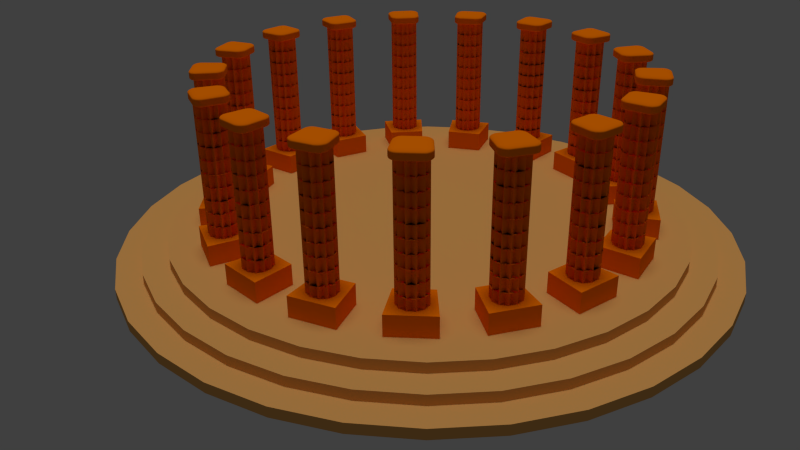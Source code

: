 # Source: RoundColumn.blend  (saved by Blender 2.76.0; exported with 4.5.12 LTS)
import bpy
from mathutils import Matrix  # noqa: F401  (used for matrix-valued properties, if any)

bpy.ops.wm.read_factory_settings(use_empty=True)
scene = bpy.context.scene
scene.name = 'Scene'

# ---- collections
col_collection_1 = bpy.data.collections.new('Collection 1'); scene.collection.children.link(col_collection_1)

# ---- materials (node trees are filled in below, after node groups)
mat_brown = bpy.data.materials.new('Brown')
mat_brown.alpha_threshold = 0.0
mat_brown.use_transparent_shadow = False
mat_brown.diffuse_color = (1.0, 0.2, 0.0, 1.0)
mat_brown.roughness = 0.5
mat_brown.line_color = (0.0, 0.0, 0.0, 1.0)
mat_light_brown = bpy.data.materials.new('Light brown')
mat_light_brown.alpha_threshold = 0.0
mat_light_brown.use_transparent_shadow = False
mat_light_brown.diffuse_color = (0.8, 0.4014, 0.115, 1.0)
mat_light_brown.roughness = 0.5

# ---- material node trees

# ---- world
world_world = bpy.data.worlds.new('World'); scene.world = world_world
world_world.color = (0.05088, 0.05088, 0.05088)
world_world.use_sun_shadow = False
world_world.sun_shadow_jitter_overblur = 0.0
world_world.cycles.sampling_method = 'MANUAL'
world_world.cycles.sample_map_resolution = 256

# ---- cameras
cam_camera = bpy.data.cameras.new('Camera')
cam_camera.clip_end = 100.0
cam_camera.lens = 35.0
cam_camera.sensor_width = 32.0
cam_camera.sensor_height = 18.0
cam_camera.ortho_scale = 7.314
cam_camera.dof.focus_distance = 0.0
cam_camera.dof.aperture_fstop = 128.0

# ---- lights
light_hemi = bpy.data.lights.new('Hemi', 'SUN')
light_hemi.transmission_factor = 0.0
light_hemi.angle = 0.1993
light_hemi.energy = 1.0
light_hemi.shadow_buffer_clip_start = 0.5
light_hemi.shadow_soft_size = 0.1
light_hemi.shadow_cascade_max_distance = 1000.0
light_hemi.cycles.use_multiple_importance_sampling = False

# ---- meshes
me_cube = bpy.data.meshes.new('Cube')
me_cube.from_pydata([(-0.8, -1.6, 19.2), (-1.6, -0.8, 19.2), (-0.8, -0.8, 18.8), (-0.9561, -1.585, 19.2), (-1.106, -1.539, 19.2), (-1.244, -1.465, 19.2), (-1.366, -1.366, 19.2), (-0.8, -1.585, 19.12), (-0.9629, -1.567, 19.12), (-1.114, -1.518, 19.12), (-1.245, -1.445, 19.12), (-1.354, -1.355, 19.12), (-0.8, -1.539, 19.05), (-0.9629, -1.518, 19.04), (-1.11, -1.469, 19.05), (-1.23, -1.404, 19.05), (-1.326, -1.326, 19.05), (-0.8, -1.465, 18.98), (-0.9607, -1.445, 18.98), (-1.101, -1.403, 18.98), (-1.209, -1.353, 19.0), (-1.291, -1.291, 19.0), (-1.262, -1.262, 18.97), (-1.585, -0.8, 19.12), (-1.539, -0.8, 19.05), (-1.465, -0.8, 18.98), (-1.366, -0.8, 18.92), (-1.585, -0.9561, 19.2), (-1.567, -0.9609, 19.12), (-1.518, -0.9611, 19.04), (-1.445, -0.9597, 18.98), (-1.355, -0.9589, 18.92), (-1.539, -1.106, 19.2), (-1.518, -1.114, 19.12), (-1.469, -1.11, 19.04), (-1.404, -1.1, 18.98), (-1.326, -1.095, 18.94), (-1.465, -1.244, 19.2), (-1.445, -1.246, 19.12), (-1.403, -1.231, 19.05), (-1.353, -1.209, 19.0), (-1.291, -1.197, 18.95), (-0.8, -0.9561, 18.81), (-0.8, -1.106, 18.83), (-0.8, -1.244, 18.87), (-0.8, -1.366, 18.92), (-0.9561, -0.8, 18.81), (-0.9609, -0.9629, 18.82), (-0.9611, -1.114, 18.84), (-0.9597, -1.245, 18.88), (-0.9589, -1.354, 18.92), (-1.106, -0.8, 18.83), (-1.114, -0.9629, 18.84), (-1.11, -1.11, 18.87), (-1.1, -1.23, 18.9), (-1.095, -1.326, 18.94), (-1.244, -0.8, 18.87), (-1.246, -0.9607, 18.88), (-1.231, -1.101, 18.9), (-1.209, -1.209, 18.92), (-1.197, -1.291, 18.95), (-0.8, -1.6, 20.0), (-0.8, -0.8, 20.4), (-1.6, -0.8, 20.0), (-0.8, -1.585, 20.08), (-0.8, -1.539, 20.15), (-0.8, -1.465, 20.22), (-0.8, -1.366, 20.28), (-0.9561, -1.585, 20.0), (-0.9609, -1.567, 20.08), (-0.9611, -1.518, 20.16), (-0.9597, -1.445, 20.22), (-0.9589, -1.355, 20.28), (-1.106, -1.539, 20.0), (-1.114, -1.518, 20.08), (-1.11, -1.469, 20.16), (-1.1, -1.404, 20.22), (-1.095, -1.326, 20.26), (-1.244, -1.465, 20.0), (-1.246, -1.445, 20.08), (-1.231, -1.403, 20.15), (-1.209, -1.353, 20.2), (-1.197, -1.291, 20.25), (-1.262, -1.262, 20.23), (-0.9561, -0.8, 20.39), (-1.106, -0.8, 20.37), (-1.244, -0.8, 20.33), (-1.366, -0.8, 20.28), (-0.8, -0.9561, 20.39), (-0.9629, -0.9609, 20.38), (-1.114, -0.9611, 20.36), (-1.245, -0.9597, 20.32), (-1.354, -0.9589, 20.28), (-0.8, -1.106, 20.37), (-0.9629, -1.114, 20.36), (-1.11, -1.11, 20.33), (-1.23, -1.1, 20.3), (-1.326, -1.095, 20.26), (-0.8, -1.244, 20.33), (-0.9607, -1.246, 20.32), (-1.101, -1.231, 20.3), (-1.209, -1.209, 20.28), (-1.291, -1.197, 20.25), (-1.585, -0.9561, 20.0), (-1.539, -1.106, 20.0), (-1.465, -1.244, 20.0), (-1.366, -1.366, 20.0), (-1.585, -0.8, 20.08), (-1.567, -0.9629, 20.08), (-1.518, -1.114, 20.08), (-1.445, -1.245, 20.08), (-1.355, -1.354, 20.08), (-1.539, -0.8, 20.15), (-1.518, -0.9629, 20.16), (-1.469, -1.11, 20.15), (-1.404, -1.23, 20.15), (-1.326, -1.326, 20.15), (-1.465, -0.8, 20.22), (-1.445, -0.9607, 20.22), (-1.403, -1.101, 20.22), (-1.353, -1.209, 20.2), (-1.291, -1.291, 20.2), (-0.8, 1.6, 19.2), (-0.8, 0.8, 18.8), (-1.6, 0.8, 19.2), (-0.8, 1.585, 19.12), (-0.8, 1.539, 19.05), (-0.8, 1.465, 18.98), (-0.8, 1.366, 18.92), (-0.9561, 1.585, 19.2), (-0.9609, 1.567, 19.12), (-0.9611, 1.518, 19.04), (-0.9597, 1.445, 18.98), (-0.9589, 1.355, 18.92), (-1.106, 1.539, 19.2), (-1.114, 1.518, 19.12), (-1.11, 1.469, 19.04), (-1.1, 1.404, 18.98), (-1.095, 1.326, 18.94), (-1.244, 1.465, 19.2), (-1.246, 1.445, 19.12), (-1.231, 1.403, 19.05), (-1.209, 1.353, 19.0), (-1.197, 1.291, 18.95), (-1.262, 1.262, 18.97), (-0.9561, 0.8, 18.81), (-1.106, 0.8, 18.83), (-1.244, 0.8, 18.87), (-1.366, 0.8, 18.92), (-0.8, 0.9561, 18.81), (-0.9629, 0.9609, 18.82), (-1.114, 0.9611, 18.84), (-1.245, 0.9597, 18.88), (-1.354, 0.9589, 18.92), (-0.8, 1.106, 18.83), (-0.9629, 1.114, 18.84), (-1.11, 1.11, 18.87), (-1.23, 1.1, 18.9), (-1.326, 1.095, 18.94), (-0.8, 1.244, 18.87), (-0.9607, 1.246, 18.88), (-1.101, 1.231, 18.9), (-1.209, 1.209, 18.92), (-1.291, 1.197, 18.95), (-1.585, 0.9561, 19.2), (-1.539, 1.106, 19.2), (-1.465, 1.244, 19.2), (-1.366, 1.366, 19.2), (-1.585, 0.8, 19.12), (-1.567, 0.9629, 19.12), (-1.518, 1.114, 19.12), (-1.445, 1.245, 19.12), (-1.355, 1.354, 19.12), (-1.539, 0.8, 19.05), (-1.518, 0.9629, 19.04), (-1.469, 1.11, 19.05), (-1.404, 1.23, 19.05), (-1.326, 1.326, 19.05), (-1.465, 0.8, 18.98), (-1.445, 0.9607, 18.98), (-1.403, 1.101, 18.98), (-1.353, 1.209, 19.0), (-1.291, 1.291, 19.0), (-0.8, 0.8, 20.4), (-0.8, 1.6, 20.0), (-1.6, 0.8, 20.0), (-0.8, 0.9561, 20.39), (-0.8, 1.106, 20.37), (-0.8, 1.244, 20.33), (-0.8, 1.366, 20.28), (-0.9561, 0.8, 20.39), (-0.9609, 0.9629, 20.38), (-0.9611, 1.114, 20.36), (-0.9597, 1.245, 20.32), (-0.9589, 1.354, 20.28), (-1.106, 0.8, 20.37), (-1.114, 0.9629, 20.36), (-1.11, 1.11, 20.33), (-1.1, 1.23, 20.3), (-1.095, 1.326, 20.26), (-1.244, 0.8, 20.33), (-1.246, 0.9607, 20.32), (-1.231, 1.101, 20.3), (-1.209, 1.209, 20.28), (-1.197, 1.291, 20.25), (-1.262, 1.262, 20.23), (-0.9561, 1.585, 20.0), (-1.106, 1.539, 20.0), (-1.244, 1.465, 20.0), (-1.366, 1.366, 20.0), (-0.8, 1.585, 20.08), (-0.9629, 1.567, 20.08), (-1.114, 1.518, 20.08), (-1.245, 1.445, 20.08), (-1.354, 1.355, 20.08), (-0.8, 1.539, 20.15), (-0.9629, 1.518, 20.16), (-1.11, 1.469, 20.15), (-1.23, 1.404, 20.15), (-1.326, 1.326, 20.15), (-0.8, 1.465, 20.22), (-0.9607, 1.445, 20.22), (-1.101, 1.403, 20.22), (-1.209, 1.353, 20.2), (-1.291, 1.291, 20.2), (-1.585, 0.8, 20.08), (-1.539, 0.8, 20.15), (-1.465, 0.8, 20.22), (-1.366, 0.8, 20.28), (-1.585, 0.9561, 20.0), (-1.567, 0.9609, 20.08), (-1.518, 0.9611, 20.16), (-1.445, 0.9597, 20.22), (-1.355, 0.9589, 20.28), (-1.539, 1.106, 20.0), (-1.518, 1.114, 20.08), (-1.469, 1.11, 20.16), (-1.404, 1.1, 20.22), (-1.326, 1.095, 20.26), (-1.465, 1.244, 20.0), (-1.445, 1.246, 20.08), (-1.403, 1.231, 20.15), (-1.353, 1.209, 20.2), (-1.291, 1.197, 20.25), (0.8, -1.6, 19.2), (0.8, -0.8, 18.8), (1.6, -0.8, 19.2), (0.8, -1.585, 19.12), (0.8, -1.539, 19.05), (0.8, -1.465, 18.98), (0.8, -1.366, 18.92), (0.9561, -1.585, 19.2), (0.9609, -1.567, 19.12), (0.9611, -1.518, 19.04), (0.9597, -1.445, 18.98), (0.9589, -1.355, 18.92), (1.106, -1.539, 19.2), (1.114, -1.518, 19.12), (1.11, -1.469, 19.04), (1.1, -1.404, 18.98), (1.095, -1.326, 18.94), (1.244, -1.465, 19.2), (1.246, -1.445, 19.12), (1.231, -1.403, 19.05), (1.209, -1.353, 19.0), (1.197, -1.291, 18.95), (1.262, -1.262, 18.97), (0.9561, -0.8, 18.81), (1.106, -0.8, 18.83), (1.244, -0.8, 18.87), (1.366, -0.8, 18.92), (0.8, -0.9561, 18.81), (0.9629, -0.9609, 18.82), (1.114, -0.9611, 18.84), (1.245, -0.9597, 18.88), (1.354, -0.9589, 18.92), (0.8, -1.106, 18.83), (0.9629, -1.114, 18.84), (1.11, -1.11, 18.87), (1.23, -1.1, 18.9), (1.326, -1.095, 18.94), (0.8, -1.244, 18.87), (0.9607, -1.246, 18.88), (1.101, -1.231, 18.9), (1.209, -1.209, 18.92), (1.291, -1.197, 18.95), (1.585, -0.9561, 19.2), (1.539, -1.106, 19.2), (1.465, -1.244, 19.2), (1.366, -1.366, 19.2), (1.585, -0.8, 19.12), (1.567, -0.9629, 19.12), (1.518, -1.114, 19.12), (1.445, -1.245, 19.12), (1.355, -1.354, 19.12), (1.539, -0.8, 19.05), (1.518, -0.9629, 19.04), (1.469, -1.11, 19.05), (1.404, -1.23, 19.05), (1.326, -1.326, 19.05), (1.465, -0.8, 18.98), (1.445, -0.9607, 18.98), (1.403, -1.101, 18.98), (1.353, -1.209, 19.0), (1.291, -1.291, 19.0), (0.8, -0.8, 20.4), (0.8, -1.6, 20.0), (1.6, -0.8, 20.0), (0.8, -0.9561, 20.39), (0.8, -1.106, 20.37), (0.8, -1.244, 20.33), (0.8, -1.366, 20.28), (0.9561, -0.8, 20.39), (0.9609, -0.9629, 20.38), (0.9611, -1.114, 20.36), (0.9597, -1.245, 20.32), (0.9589, -1.354, 20.28), (1.106, -0.8, 20.37), (1.114, -0.9629, 20.36), (1.11, -1.11, 20.33), (1.1, -1.23, 20.3), (1.095, -1.326, 20.26), (1.244, -0.8, 20.33), (1.246, -0.9607, 20.32), (1.231, -1.101, 20.3), (1.209, -1.209, 20.28), (1.197, -1.291, 20.25), (1.262, -1.262, 20.23), (0.9561, -1.585, 20.0), (1.106, -1.539, 20.0), (1.244, -1.465, 20.0), (1.366, -1.366, 20.0), (0.8, -1.585, 20.08), (0.9629, -1.567, 20.08), (1.114, -1.518, 20.08), (1.245, -1.445, 20.08), (1.354, -1.355, 20.08), (0.8, -1.539, 20.15), (0.9629, -1.518, 20.16), (1.11, -1.469, 20.15), (1.23, -1.404, 20.15), (1.326, -1.326, 20.15), (0.8, -1.465, 20.22), (0.9607, -1.445, 20.22), (1.101, -1.403, 20.22), (1.209, -1.353, 20.2), (1.291, -1.291, 20.2), (1.585, -0.8, 20.08), (1.539, -0.8, 20.15), (1.465, -0.8, 20.22), (1.366, -0.8, 20.28), (1.585, -0.9561, 20.0), (1.567, -0.9609, 20.08), (1.518, -0.9611, 20.16), (1.445, -0.9597, 20.22), (1.355, -0.9589, 20.28), (1.539, -1.106, 20.0), (1.518, -1.114, 20.08), (1.469, -1.11, 20.16), (1.404, -1.1, 20.22), (1.326, -1.095, 20.26), (1.465, -1.244, 20.0), (1.445, -1.246, 20.08), (1.403, -1.231, 20.15), (1.353, -1.209, 20.2), (1.291, -1.197, 20.25), (1.6, 0.8, 19.2), (0.8, 0.8, 18.8), (0.8, 1.6, 19.2), (1.585, 0.8, 19.12), (1.539, 0.8, 19.05), (1.465, 0.8, 18.98), (1.366, 0.8, 18.92), (1.585, 0.9561, 19.2), (1.567, 0.9609, 19.12), (1.518, 0.9611, 19.04), (1.445, 0.9597, 18.98), (1.355, 0.9589, 18.92), (1.539, 1.106, 19.2), (1.518, 1.114, 19.12), (1.469, 1.11, 19.04), (1.404, 1.1, 18.98), (1.326, 1.095, 18.94), (1.465, 1.244, 19.2), (1.445, 1.246, 19.12), (1.403, 1.231, 19.05), (1.353, 1.209, 19.0), (1.291, 1.197, 18.95), (1.262, 1.262, 18.97), (0.8, 0.9561, 18.81), (0.8, 1.106, 18.83), (0.8, 1.244, 18.87), (0.8, 1.366, 18.92), (0.9561, 0.8, 18.81), (0.9609, 0.9629, 18.82), (0.9611, 1.114, 18.84), (0.9597, 1.245, 18.88), (0.9589, 1.354, 18.92), (1.106, 0.8, 18.83), (1.114, 0.9629, 18.84), (1.11, 1.11, 18.87), (1.1, 1.23, 18.9), (1.095, 1.326, 18.94), (1.244, 0.8, 18.87), (1.246, 0.9607, 18.88), (1.231, 1.101, 18.9), (1.209, 1.209, 18.92), (1.197, 1.291, 18.95), (0.9561, 1.585, 19.2), (1.106, 1.539, 19.2), (1.244, 1.465, 19.2), (1.366, 1.366, 19.2), (0.8, 1.585, 19.12), (0.9629, 1.567, 19.12), (1.114, 1.518, 19.12), (1.245, 1.445, 19.12), (1.354, 1.355, 19.12), (0.8, 1.539, 19.05), (0.9629, 1.518, 19.04), (1.11, 1.469, 19.05), (1.23, 1.404, 19.05), (1.326, 1.326, 19.05), (0.8, 1.465, 18.98), (0.9607, 1.445, 18.98), (1.101, 1.403, 18.98), (1.209, 1.353, 19.0), (1.291, 1.291, 19.0), (0.8, 0.8, 20.4), (1.6, 0.8, 20.0), (0.8, 1.6, 20.0), (0.9561, 0.8, 20.39), (1.106, 0.8, 20.37), (1.244, 0.8, 20.33), (1.366, 0.8, 20.28), (0.8, 0.9561, 20.39), (0.9629, 0.9609, 20.38), (1.114, 0.9611, 20.36), (1.245, 0.9597, 20.32), (1.354, 0.9589, 20.28), (0.8, 1.106, 20.37), (0.9629, 1.114, 20.36), (1.11, 1.11, 20.33), (1.23, 1.1, 20.3), (1.326, 1.095, 20.26), (0.8, 1.244, 20.33), (0.9607, 1.246, 20.32), (1.101, 1.231, 20.3), (1.209, 1.209, 20.28), (1.291, 1.197, 20.25), (1.262, 1.262, 20.23), (1.585, 0.9561, 20.0), (1.539, 1.106, 20.0), (1.465, 1.244, 20.0), (1.366, 1.366, 20.0), (1.585, 0.8, 20.08), (1.567, 0.9629, 20.08), (1.518, 1.114, 20.08), (1.445, 1.245, 20.08), (1.355, 1.354, 20.08), (1.539, 0.8, 20.15), (1.518, 0.9629, 20.16), (1.469, 1.11, 20.15), (1.404, 1.23, 20.15), (1.326, 1.326, 20.15), (1.465, 0.8, 20.22), (1.445, 0.9607, 20.22), (1.403, 1.101, 20.22), (1.353, 1.209, 20.2), (1.291, 1.291, 20.2), (0.8, 1.585, 20.08), (0.8, 1.539, 20.15), (0.8, 1.465, 20.22), (0.8, 1.366, 20.28), (0.9561, 1.585, 20.0), (0.9609, 1.567, 20.08), (0.9611, 1.518, 20.16), (0.9597, 1.445, 20.22), (0.9589, 1.355, 20.28), (1.106, 1.539, 20.0), (1.114, 1.518, 20.08), (1.11, 1.469, 20.16), (1.1, 1.404, 20.22), (1.095, 1.326, 20.26), (1.244, 1.465, 20.0), (1.246, 1.445, 20.08), (1.231, 1.403, 20.15), (1.209, 1.353, 20.2), (1.197, 1.291, 20.25), (1.0, 1.0, -1.0), (1.0, -1.0, -1.0), (-1.0, -1.0, -1.0), (-1.0, 1.0, -1.0), (1.0, 1.0, 1.0), (1.0, -1.0, 1.0), (-1.0, -1.0, 1.0), (-1.0, 1.0, 1.0), (1.0, 1.0, 1.0), (1.0, -1.0, 1.0), (-1.0, -1.0, 1.0), (-1.0, 1.0, 1.0), (1.0, 1.0, 3.0), (1.0, -1.0, 3.0), (-1.0, -1.0, 3.0), (-1.0, 1.0, 3.0), (1.0, 1.0, 3.0), (1.0, -1.0, 3.0), (-1.0, -1.0, 3.0), (-1.0, 1.0, 3.0), (1.0, 1.0, 5.0), (1.0, -1.0, 5.0), (-1.0, -1.0, 5.0), (-1.0, 1.0, 5.0), (1.0, 1.0, 5.0), (1.0, -1.0, 5.0), (-1.0, -1.0, 5.0), (-1.0, 1.0, 5.0), (1.0, 1.0, 7.0), (1.0, -1.0, 7.0), (-1.0, -1.0, 7.0), (-1.0, 1.0, 7.0), (1.0, 1.0, 7.0), (1.0, -1.0, 7.0), (-1.0, -1.0, 7.0), (-1.0, 1.0, 7.0), (1.0, 1.0, 9.0), (1.0, -1.0, 9.0), (-1.0, -1.0, 9.0), (-1.0, 1.0, 9.0), (1.0, 1.0, 9.0), (1.0, -1.0, 9.0), (-1.0, -1.0, 9.0), (-1.0, 1.0, 9.0), (1.0, 1.0, 11.0), (1.0, -1.0, 11.0), (-1.0, -1.0, 11.0), (-1.0, 1.0, 11.0), (1.0, 1.0, 11.0), (1.0, -1.0, 11.0), (-1.0, -1.0, 11.0), (-1.0, 1.0, 11.0), (1.0, 1.0, 13.0), (1.0, -1.0, 13.0), (-1.0, -1.0, 13.0), (-1.0, 1.0, 13.0), (1.0, 1.0, 13.0), (1.0, -1.0, 13.0), (-1.0, -1.0, 13.0), (-1.0, 1.0, 13.0), (1.0, 1.0, 15.0), (1.0, -1.0, 15.0), (-1.0, -1.0, 15.0), (-1.0, 1.0, 15.0), (1.0, 1.0, 15.0), (1.0, -1.0, 15.0), (-1.0, -1.0, 15.0), (-1.0, 1.0, 15.0), (1.0, 1.0, 17.0), (1.0, -1.0, 17.0), (-1.0, -1.0, 17.0), (-1.0, 1.0, 17.0), (1.0, 1.0, 17.0), (1.0, -1.0, 17.0), (-1.0, -1.0, 17.0), (-1.0, 1.0, 17.0), (1.0, 1.0, 19.0), (1.0, -1.0, 19.0), (-1.0, -1.0, 19.0), (-1.0, 1.0, 19.0), (-1.366, 0.366, -1.0), (0.366, 1.366, -1.0), (1.366, -0.366, -1.0), (-0.366, -1.366, -1.0), (-1.366, 0.366, 1.0), (0.366, 1.366, 1.0), (1.366, -0.366, 1.0), (-0.366, -1.366, 1.0), (-1.366, 0.366, 1.0), (0.366, 1.366, 1.0), (1.366, -0.366, 1.0), (-0.366, -1.366, 1.0), (-1.366, 0.366, 3.0), (0.366, 1.366, 3.0), (1.366, -0.366, 3.0), (-0.366, -1.366, 3.0), (-1.366, 0.366, 3.0), (0.366, 1.366, 3.0), (1.366, -0.366, 3.0), (-0.366, -1.366, 3.0), (-1.366, 0.366, 5.0), (0.366, 1.366, 5.0), (1.366, -0.366, 5.0), (-0.366, -1.366, 5.0), (-1.366, 0.366, 5.0), (0.366, 1.366, 5.0), (1.366, -0.366, 5.0), (-0.366, -1.366, 5.0), (-1.366, 0.366, 7.0), (0.366, 1.366, 7.0), (1.366, -0.366, 7.0), (-0.366, -1.366, 7.0), (-1.366, 0.366, 7.0), (0.366, 1.366, 7.0), (1.366, -0.366, 7.0), (-0.366, -1.366, 7.0), (-1.366, 0.366, 9.0), (0.366, 1.366, 9.0), (1.366, -0.366, 9.0), (-0.366, -1.366, 9.0), (-1.366, 0.366, 9.0), (0.366, 1.366, 9.0), (1.366, -0.366, 9.0), (-0.366, -1.366, 9.0), (-1.366, 0.366, 11.0), (0.366, 1.366, 11.0), (1.366, -0.366, 11.0), (-0.366, -1.366, 11.0), (-1.366, 0.366, 11.0), (0.366, 1.366, 11.0), (1.366, -0.366, 11.0), (-0.366, -1.366, 11.0), (-1.366, 0.366, 13.0), (0.366, 1.366, 13.0), (1.366, -0.366, 13.0), (-0.366, -1.366, 13.0), (-1.366, 0.366, 13.0), (0.366, 1.366, 13.0), (1.366, -0.366, 13.0), (-0.366, -1.366, 13.0), (-1.366, 0.366, 15.0), (0.366, 1.366, 15.0), (1.366, -0.366, 15.0), (-0.366, -1.366, 15.0), (-1.366, 0.366, 15.0), (0.366, 1.366, 15.0), (1.366, -0.366, 15.0), (-0.366, -1.366, 15.0), (-1.366, 0.366, 17.0), (0.366, 1.366, 17.0), (1.366, -0.366, 17.0), (-0.366, -1.366, 17.0), (-1.366, 0.366, 17.0), (0.366, 1.366, 17.0), (1.366, -0.366, 17.0), (-0.366, -1.366, 17.0), (-1.366, 0.366, 19.0), (0.366, 1.366, 19.0), (1.366, -0.366, 19.0), (-0.366, -1.366, 19.0), (0.366, -1.366, -1.0), (-1.366, -0.366, -1.0), (-0.366, 1.366, -1.0), (1.366, 0.366, -1.0), (0.366, -1.366, 1.0), (-1.366, -0.366, 1.0), (-0.366, 1.366, 1.0), (1.366, 0.366, 1.0), (0.366, -1.366, 1.0), (-1.366, -0.366, 1.0), (-0.366, 1.366, 1.0), (1.366, 0.366, 1.0), (0.366, -1.366, 3.0), (-1.366, -0.366, 3.0), (-0.366, 1.366, 3.0), (1.366, 0.366, 3.0), (0.366, -1.366, 3.0), (-1.366, -0.366, 3.0), (-0.366, 1.366, 3.0), (1.366, 0.366, 3.0), (0.366, -1.366, 5.0), (-1.366, -0.366, 5.0), (-0.366, 1.366, 5.0), (1.366, 0.366, 5.0), (0.366, -1.366, 5.0), (-1.366, -0.366, 5.0), (-0.366, 1.366, 5.0), (1.366, 0.366, 5.0), (0.366, -1.366, 7.0), (-1.366, -0.366, 7.0), (-0.366, 1.366, 7.0), (1.366, 0.366, 7.0), (0.366, -1.366, 7.0), (-1.366, -0.366, 7.0), (-0.366, 1.366, 7.0), (1.366, 0.366, 7.0), (0.366, -1.366, 9.0), (-1.366, -0.366, 9.0), (-0.366, 1.366, 9.0), (1.366, 0.366, 9.0), (0.366, -1.366, 9.0), (-1.366, -0.366, 9.0), (-0.366, 1.366, 9.0), (1.366, 0.366, 9.0), (0.366, -1.366, 11.0), (-1.366, -0.366, 11.0), (-0.366, 1.366, 11.0), (1.366, 0.366, 11.0), (0.366, -1.366, 11.0), (-1.366, -0.366, 11.0), (-0.366, 1.366, 11.0), (1.366, 0.366, 11.0), (0.366, -1.366, 13.0), (-1.366, -0.366, 13.0), (-0.366, 1.366, 13.0), (1.366, 0.366, 13.0), (0.366, -1.366, 13.0), (-1.366, -0.366, 13.0), (-0.366, 1.366, 13.0), (1.366, 0.366, 13.0), (0.366, -1.366, 15.0), (-1.366, -0.366, 15.0), (-0.366, 1.366, 15.0), (1.366, 0.366, 15.0), (0.366, -1.366, 15.0), (-1.366, -0.366, 15.0), (-0.366, 1.366, 15.0), (1.366, 0.366, 15.0), (0.366, -1.366, 17.0), (-1.366, -0.366, 17.0), (-0.366, 1.366, 17.0), (1.366, 0.366, 17.0), (0.366, -1.366, 17.0), (-1.366, -0.366, 17.0), (-0.366, 1.366, 17.0), (1.366, 0.366, 17.0), (0.366, -1.366, 19.0), (-1.366, -0.366, 19.0), (-0.366, 1.366, 19.0), (1.366, 0.366, 19.0), (2.0, 2.0, -4.8), (2.0, -2.0, -4.8), (-2.0, -2.0, -4.8), (-2.0, 2.0, -4.8), (2.0, 2.0, -0.8), (2.0, -2.0, -0.8), (-2.0, -2.0, -0.8), (-2.0, 2.0, -0.8)], [], [(2, 123, 367, 245), (428, 307, 246, 366), (305, 427, 183, 62), (306, 61, 0, 244), (184, 429, 368, 122), (0, 3, 8, 7), (3, 4, 9, 8), (4, 5, 10, 9), (5, 6, 11, 10), (7, 8, 13, 12), (8, 9, 14, 13), (9, 10, 15, 14), (10, 11, 16, 15), (12, 13, 18, 17), (13, 14, 19, 18), (14, 15, 20, 19), (15, 16, 21, 20), (17, 18, 50, 45), (18, 19, 55, 50), (19, 20, 60, 55), (20, 21, 22, 60), (1, 23, 28, 27), (23, 24, 29, 28), (24, 25, 30, 29), (25, 26, 31, 30), (27, 28, 33, 32), (28, 29, 34, 33), (29, 30, 35, 34), (30, 31, 36, 35), (32, 33, 38, 37), (33, 34, 39, 38), (34, 35, 40, 39), (35, 36, 41, 40), (37, 38, 11, 6), (38, 39, 16, 11), (39, 40, 21, 16), (40, 41, 22, 21), (2, 42, 47, 46), (42, 43, 48, 47), (43, 44, 49, 48), (44, 45, 50, 49), (46, 47, 52, 51), (47, 48, 53, 52), (48, 49, 54, 53), (49, 50, 55, 54), (51, 52, 57, 56), (52, 53, 58, 57), (53, 54, 59, 58), (54, 55, 60, 59), (56, 57, 31, 26), (57, 58, 36, 31), (58, 59, 41, 36), (59, 60, 22, 41), (61, 64, 69, 68), (64, 65, 70, 69), (65, 66, 71, 70), (66, 67, 72, 71), (68, 69, 74, 73), (69, 70, 75, 74), (70, 71, 76, 75), (71, 72, 77, 76), (73, 74, 79, 78), (74, 75, 80, 79), (75, 76, 81, 80), (76, 77, 82, 81), (78, 79, 111, 106), (79, 80, 116, 111), (80, 81, 121, 116), (81, 82, 83, 121), (62, 84, 89, 88), (84, 85, 90, 89), (85, 86, 91, 90), (86, 87, 92, 91), (88, 89, 94, 93), (89, 90, 95, 94), (90, 91, 96, 95), (91, 92, 97, 96), (93, 94, 99, 98), (94, 95, 100, 99), (95, 96, 101, 100), (96, 97, 102, 101), (98, 99, 72, 67), (99, 100, 77, 72), (100, 101, 82, 77), (101, 102, 83, 82), (63, 103, 108, 107), (103, 104, 109, 108), (104, 105, 110, 109), (105, 106, 111, 110), (107, 108, 113, 112), (108, 109, 114, 113), (109, 110, 115, 114), (110, 111, 116, 115), (112, 113, 118, 117), (113, 114, 119, 118), (114, 115, 120, 119), (115, 116, 121, 120), (117, 118, 92, 87), (118, 119, 97, 92), (119, 120, 102, 97), (120, 121, 83, 102), (122, 125, 130, 129), (125, 126, 131, 130), (126, 127, 132, 131), (127, 128, 133, 132), (129, 130, 135, 134), (130, 131, 136, 135), (131, 132, 137, 136), (132, 133, 138, 137), (134, 135, 140, 139), (135, 136, 141, 140), (136, 137, 142, 141), (137, 138, 143, 142), (139, 140, 172, 167), (140, 141, 177, 172), (141, 142, 182, 177), (142, 143, 144, 182), (123, 145, 150, 149), (145, 146, 151, 150), (146, 147, 152, 151), (147, 148, 153, 152), (149, 150, 155, 154), (150, 151, 156, 155), (151, 152, 157, 156), (152, 153, 158, 157), (154, 155, 160, 159), (155, 156, 161, 160), (156, 157, 162, 161), (157, 158, 163, 162), (159, 160, 133, 128), (160, 161, 138, 133), (161, 162, 143, 138), (162, 163, 144, 143), (124, 164, 169, 168), (164, 165, 170, 169), (165, 166, 171, 170), (166, 167, 172, 171), (168, 169, 174, 173), (169, 170, 175, 174), (170, 171, 176, 175), (171, 172, 177, 176), (173, 174, 179, 178), (174, 175, 180, 179), (175, 176, 181, 180), (176, 177, 182, 181), (178, 179, 153, 148), (179, 180, 158, 153), (180, 181, 163, 158), (181, 182, 144, 163), (183, 186, 191, 190), (186, 187, 192, 191), (187, 188, 193, 192), (188, 189, 194, 193), (190, 191, 196, 195), (191, 192, 197, 196), (192, 193, 198, 197), (193, 194, 199, 198), (195, 196, 201, 200), (196, 197, 202, 201), (197, 198, 203, 202), (198, 199, 204, 203), (200, 201, 233, 228), (201, 202, 238, 233), (202, 203, 243, 238), (203, 204, 205, 243), (184, 206, 211, 210), (206, 207, 212, 211), (207, 208, 213, 212), (208, 209, 214, 213), (210, 211, 216, 215), (211, 212, 217, 216), (212, 213, 218, 217), (213, 214, 219, 218), (215, 216, 221, 220), (216, 217, 222, 221), (217, 218, 223, 222), (218, 219, 224, 223), (220, 221, 194, 189), (221, 222, 199, 194), (222, 223, 204, 199), (223, 224, 205, 204), (185, 225, 230, 229), (225, 226, 231, 230), (226, 227, 232, 231), (227, 228, 233, 232), (229, 230, 235, 234), (230, 231, 236, 235), (231, 232, 237, 236), (232, 233, 238, 237), (234, 235, 240, 239), (235, 236, 241, 240), (236, 237, 242, 241), (237, 238, 243, 242), (239, 240, 214, 209), (240, 241, 219, 214), (241, 242, 224, 219), (242, 243, 205, 224), (244, 247, 252, 251), (247, 248, 253, 252), (248, 249, 254, 253), (249, 250, 255, 254), (251, 252, 257, 256), (252, 253, 258, 257), (253, 254, 259, 258), (254, 255, 260, 259), (256, 257, 262, 261), (257, 258, 263, 262), (258, 259, 264, 263), (259, 260, 265, 264), (261, 262, 294, 289), (262, 263, 299, 294), (263, 264, 304, 299), (264, 265, 266, 304), (245, 267, 272, 271), (267, 268, 273, 272), (268, 269, 274, 273), (269, 270, 275, 274), (271, 272, 277, 276), (272, 273, 278, 277), (273, 274, 279, 278), (274, 275, 280, 279), (276, 277, 282, 281), (277, 278, 283, 282), (278, 279, 284, 283), (279, 280, 285, 284), (281, 282, 255, 250), (282, 283, 260, 255), (283, 284, 265, 260), (284, 285, 266, 265), (246, 286, 291, 290), (286, 287, 292, 291), (287, 288, 293, 292), (288, 289, 294, 293), (290, 291, 296, 295), (291, 292, 297, 296), (292, 293, 298, 297), (293, 294, 299, 298), (295, 296, 301, 300), (296, 297, 302, 301), (297, 298, 303, 302), (298, 299, 304, 303), (300, 301, 275, 270), (301, 302, 280, 275), (302, 303, 285, 280), (303, 304, 266, 285), (305, 308, 313, 312), (308, 309, 314, 313), (309, 310, 315, 314), (310, 311, 316, 315), (312, 313, 318, 317), (313, 314, 319, 318), (314, 315, 320, 319), (315, 316, 321, 320), (317, 318, 323, 322), (318, 319, 324, 323), (319, 320, 325, 324), (320, 321, 326, 325), (322, 323, 355, 350), (323, 324, 360, 355), (324, 325, 365, 360), (325, 326, 327, 365), (306, 328, 333, 332), (328, 329, 334, 333), (329, 330, 335, 334), (330, 331, 336, 335), (332, 333, 338, 337), (333, 334, 339, 338), (334, 335, 340, 339), (335, 336, 341, 340), (337, 338, 343, 342), (338, 339, 344, 343), (339, 340, 345, 344), (340, 341, 346, 345), (342, 343, 316, 311), (343, 344, 321, 316), (344, 345, 326, 321), (345, 346, 327, 326), (307, 347, 352, 351), (347, 348, 353, 352), (348, 349, 354, 353), (349, 350, 355, 354), (351, 352, 357, 356), (352, 353, 358, 357), (353, 354, 359, 358), (354, 355, 360, 359), (356, 357, 362, 361), (357, 358, 363, 362), (358, 359, 364, 363), (359, 360, 365, 364), (361, 362, 336, 331), (362, 363, 341, 336), (363, 364, 346, 341), (364, 365, 327, 346), (366, 369, 374, 373), (369, 370, 375, 374), (370, 371, 376, 375), (371, 372, 377, 376), (373, 374, 379, 378), (374, 375, 380, 379), (375, 376, 381, 380), (376, 377, 382, 381), (378, 379, 384, 383), (379, 380, 385, 384), (380, 381, 386, 385), (381, 382, 387, 386), (383, 384, 416, 411), (384, 385, 421, 416), (385, 386, 426, 421), (386, 387, 388, 426), (367, 389, 394, 393), (389, 390, 395, 394), (390, 391, 396, 395), (391, 392, 397, 396), (393, 394, 399, 398), (394, 395, 400, 399), (395, 396, 401, 400), (396, 397, 402, 401), (398, 399, 404, 403), (399, 400, 405, 404), (400, 401, 406, 405), (401, 402, 407, 406), (403, 404, 377, 372), (404, 405, 382, 377), (405, 406, 387, 382), (406, 407, 388, 387), (368, 408, 413, 412), (408, 409, 414, 413), (409, 410, 415, 414), (410, 411, 416, 415), (412, 413, 418, 417), (413, 414, 419, 418), (414, 415, 420, 419), (415, 416, 421, 420), (417, 418, 423, 422), (418, 419, 424, 423), (419, 420, 425, 424), (420, 421, 426, 425), (422, 423, 397, 392), (423, 424, 402, 397), (424, 425, 407, 402), (425, 426, 388, 407), (427, 430, 435, 434), (430, 431, 436, 435), (431, 432, 437, 436), (432, 433, 438, 437), (434, 435, 440, 439), (435, 436, 441, 440), (436, 437, 442, 441), (437, 438, 443, 442), (439, 440, 445, 444), (440, 441, 446, 445), (441, 442, 447, 446), (442, 443, 448, 447), (444, 445, 477, 472), (445, 446, 482, 477), (446, 447, 487, 482), (447, 448, 449, 487), (428, 450, 455, 454), (450, 451, 456, 455), (451, 452, 457, 456), (452, 453, 458, 457), (454, 455, 460, 459), (455, 456, 461, 460), (456, 457, 462, 461), (457, 458, 463, 462), (459, 460, 465, 464), (460, 461, 466, 465), (461, 462, 467, 466), (462, 463, 468, 467), (464, 465, 438, 433), (465, 466, 443, 438), (466, 467, 448, 443), (467, 468, 449, 448), (429, 469, 474, 473), (469, 470, 475, 474), (470, 471, 476, 475), (471, 472, 477, 476), (473, 474, 479, 478), (474, 475, 480, 479), (475, 476, 481, 480), (476, 477, 482, 481), (478, 479, 484, 483), (479, 480, 485, 484), (480, 481, 486, 485), (481, 482, 487, 486), (483, 484, 458, 453), (484, 485, 463, 458), (485, 486, 468, 463), (486, 487, 449, 468), (0, 61, 68, 3), (3, 68, 73, 4), (4, 73, 78, 5), (5, 78, 106, 6), (6, 106, 105, 37), (37, 105, 104, 32), (32, 104, 103, 27), (27, 103, 63, 1), (62, 183, 190, 84), (84, 190, 195, 85), (85, 195, 200, 86), (86, 200, 228, 87), (87, 228, 227, 117), (117, 227, 226, 112), (112, 226, 225, 107), (107, 225, 185, 63), (184, 122, 129, 206), (206, 129, 134, 207), (207, 134, 139, 208), (208, 139, 167, 209), (209, 167, 166, 239), (239, 166, 165, 234), (234, 165, 164, 229), (229, 164, 124, 185), (123, 2, 46, 145), (145, 46, 51, 146), (146, 51, 56, 147), (147, 56, 26, 148), (148, 26, 25, 178), (178, 25, 24, 173), (173, 24, 23, 168), (168, 23, 1, 124), (183, 427, 434, 186), (186, 434, 439, 187), (187, 439, 444, 188), (188, 444, 472, 189), (189, 472, 471, 220), (220, 471, 470, 215), (215, 470, 469, 210), (210, 469, 429, 184), (428, 366, 373, 450), (450, 373, 378, 451), (451, 378, 383, 452), (452, 383, 411, 453), (453, 411, 410, 483), (483, 410, 409, 478), (478, 409, 408, 473), (473, 408, 368, 429), (367, 123, 149, 389), (389, 149, 154, 390), (390, 154, 159, 391), (391, 159, 128, 392), (392, 128, 127, 422), (422, 127, 126, 417), (417, 126, 125, 412), (412, 125, 122, 368), (427, 305, 312, 430), (430, 312, 317, 431), (431, 317, 322, 432), (432, 322, 350, 433), (433, 350, 349, 464), (464, 349, 348, 459), (459, 348, 347, 454), (454, 347, 307, 428), (306, 244, 251, 328), (328, 251, 256, 329), (329, 256, 261, 330), (330, 261, 289, 331), (331, 289, 288, 361), (361, 288, 287, 356), (356, 287, 286, 351), (351, 286, 246, 307), (245, 367, 393, 267), (267, 393, 398, 268), (268, 398, 403, 269), (269, 403, 372, 270), (270, 372, 371, 300), (300, 371, 370, 295), (295, 370, 369, 290), (290, 369, 366, 246), (305, 62, 88, 308), (308, 88, 93, 309), (309, 93, 98, 310), (310, 98, 67, 311), (311, 67, 66, 342), (342, 66, 65, 337), (337, 65, 64, 332), (332, 64, 61, 306), (2, 245, 271, 42), (42, 271, 276, 43), (43, 276, 281, 44), (44, 281, 250, 45), (45, 250, 249, 17), (17, 249, 248, 12), (12, 248, 247, 7), (7, 247, 244, 0), (63, 185, 124, 1), (489, 488, 568, 569), (569, 568, 648, 649), (649, 648, 488, 489), (488, 491, 571, 568), (568, 571, 651, 648), (648, 651, 491, 488), (492, 488, 568, 572), (572, 568, 648, 652), (652, 648, 488, 492), (490, 489, 569, 570), (570, 569, 649, 650), (650, 649, 489, 490), (489, 493, 573, 569), (569, 573, 653, 649), (649, 653, 493, 489), (491, 490, 570, 571), (571, 570, 650, 651), (651, 650, 490, 491), (490, 494, 574, 570), (570, 574, 654, 650), (650, 654, 494, 490), (491, 495, 575, 571), (571, 575, 655, 651), (651, 655, 495, 491), (492, 493, 573, 572), (572, 573, 653, 652), (652, 653, 493, 492), (495, 492, 572, 575), (575, 572, 652, 655), (655, 652, 492, 495), (493, 494, 574, 573), (573, 574, 654, 653), (653, 654, 494, 493), (494, 495, 575, 574), (574, 575, 655, 654), (654, 655, 495, 494), (497, 496, 576, 577), (577, 576, 656, 657), (657, 656, 496, 497), (496, 499, 579, 576), (576, 579, 659, 656), (656, 659, 499, 496), (500, 496, 576, 580), (580, 576, 656, 660), (660, 656, 496, 500), (498, 497, 577, 578), (578, 577, 657, 658), (658, 657, 497, 498), (497, 501, 581, 577), (577, 581, 661, 657), (657, 661, 501, 497), (499, 498, 578, 579), (579, 578, 658, 659), (659, 658, 498, 499), (498, 502, 582, 578), (578, 582, 662, 658), (658, 662, 502, 498), (499, 503, 583, 579), (579, 583, 663, 659), (659, 663, 503, 499), (500, 501, 581, 580), (580, 581, 661, 660), (660, 661, 501, 500), (503, 500, 580, 583), (583, 580, 660, 663), (663, 660, 500, 503), (501, 502, 582, 581), (581, 582, 662, 661), (661, 662, 502, 501), (502, 503, 583, 582), (582, 583, 663, 662), (662, 663, 503, 502), (505, 504, 584, 585), (585, 584, 664, 665), (665, 664, 504, 505), (504, 507, 587, 584), (584, 587, 667, 664), (664, 667, 507, 504), (508, 504, 584, 588), (588, 584, 664, 668), (668, 664, 504, 508), (506, 505, 585, 586), (586, 585, 665, 666), (666, 665, 505, 506), (505, 509, 589, 585), (585, 589, 669, 665), (665, 669, 509, 505), (507, 506, 586, 587), (587, 586, 666, 667), (667, 666, 506, 507), (506, 510, 590, 586), (586, 590, 670, 666), (666, 670, 510, 506), (507, 511, 591, 587), (587, 591, 671, 667), (667, 671, 511, 507), (508, 509, 589, 588), (588, 589, 669, 668), (668, 669, 509, 508), (511, 508, 588, 591), (591, 588, 668, 671), (671, 668, 508, 511), (509, 510, 590, 589), (589, 590, 670, 669), (669, 670, 510, 509), (510, 511, 591, 590), (590, 591, 671, 670), (670, 671, 511, 510), (513, 512, 592, 593), (593, 592, 672, 673), (673, 672, 512, 513), (512, 515, 595, 592), (592, 595, 675, 672), (672, 675, 515, 512), (516, 512, 592, 596), (596, 592, 672, 676), (676, 672, 512, 516), (514, 513, 593, 594), (594, 593, 673, 674), (674, 673, 513, 514), (513, 517, 597, 593), (593, 597, 677, 673), (673, 677, 517, 513), (515, 514, 594, 595), (595, 594, 674, 675), (675, 674, 514, 515), (514, 518, 598, 594), (594, 598, 678, 674), (674, 678, 518, 514), (515, 519, 599, 595), (595, 599, 679, 675), (675, 679, 519, 515), (516, 517, 597, 596), (596, 597, 677, 676), (676, 677, 517, 516), (519, 516, 596, 599), (599, 596, 676, 679), (679, 676, 516, 519), (517, 518, 598, 597), (597, 598, 678, 677), (677, 678, 518, 517), (518, 519, 599, 598), (598, 599, 679, 678), (678, 679, 519, 518), (521, 520, 600, 601), (601, 600, 680, 681), (681, 680, 520, 521), (520, 523, 603, 600), (600, 603, 683, 680), (680, 683, 523, 520), (524, 520, 600, 604), (604, 600, 680, 684), (684, 680, 520, 524), (522, 521, 601, 602), (602, 601, 681, 682), (682, 681, 521, 522), (521, 525, 605, 601), (601, 605, 685, 681), (681, 685, 525, 521), (523, 522, 602, 603), (603, 602, 682, 683), (683, 682, 522, 523), (522, 526, 606, 602), (602, 606, 686, 682), (682, 686, 526, 522), (523, 527, 607, 603), (603, 607, 687, 683), (683, 687, 527, 523), (524, 525, 605, 604), (604, 605, 685, 684), (684, 685, 525, 524), (527, 524, 604, 607), (607, 604, 684, 687), (687, 684, 524, 527), (525, 526, 606, 605), (605, 606, 686, 685), (685, 686, 526, 525), (526, 527, 607, 606), (606, 607, 687, 686), (686, 687, 527, 526), (529, 528, 608, 609), (609, 608, 688, 689), (689, 688, 528, 529), (528, 531, 611, 608), (608, 611, 691, 688), (688, 691, 531, 528), (532, 528, 608, 612), (612, 608, 688, 692), (692, 688, 528, 532), (530, 529, 609, 610), (610, 609, 689, 690), (690, 689, 529, 530), (529, 533, 613, 609), (609, 613, 693, 689), (689, 693, 533, 529), (531, 530, 610, 611), (611, 610, 690, 691), (691, 690, 530, 531), (530, 534, 614, 610), (610, 614, 694, 690), (690, 694, 534, 530), (531, 535, 615, 611), (611, 615, 695, 691), (691, 695, 535, 531), (532, 533, 613, 612), (612, 613, 693, 692), (692, 693, 533, 532), (535, 532, 612, 615), (615, 612, 692, 695), (695, 692, 532, 535), (533, 534, 614, 613), (613, 614, 694, 693), (693, 694, 534, 533), (534, 535, 615, 614), (614, 615, 695, 694), (694, 695, 535, 534), (537, 536, 616, 617), (617, 616, 696, 697), (697, 696, 536, 537), (536, 539, 619, 616), (616, 619, 699, 696), (696, 699, 539, 536), (540, 536, 616, 620), (620, 616, 696, 700), (700, 696, 536, 540), (538, 537, 617, 618), (618, 617, 697, 698), (698, 697, 537, 538), (537, 541, 621, 617), (617, 621, 701, 697), (697, 701, 541, 537), (539, 538, 618, 619), (619, 618, 698, 699), (699, 698, 538, 539), (538, 542, 622, 618), (618, 622, 702, 698), (698, 702, 542, 538), (539, 543, 623, 619), (619, 623, 703, 699), (699, 703, 543, 539), (540, 541, 621, 620), (620, 621, 701, 700), (700, 701, 541, 540), (543, 540, 620, 623), (623, 620, 700, 703), (703, 700, 540, 543), (541, 542, 622, 621), (621, 622, 702, 701), (701, 702, 542, 541), (542, 543, 623, 622), (622, 623, 703, 702), (702, 703, 543, 542), (545, 544, 624, 625), (625, 624, 704, 705), (705, 704, 544, 545), (544, 547, 627, 624), (624, 627, 707, 704), (704, 707, 547, 544), (548, 544, 624, 628), (628, 624, 704, 708), (708, 704, 544, 548), (546, 545, 625, 626), (626, 625, 705, 706), (706, 705, 545, 546), (545, 549, 629, 625), (625, 629, 709, 705), (705, 709, 549, 545), (547, 546, 626, 627), (627, 626, 706, 707), (707, 706, 546, 547), (546, 550, 630, 626), (626, 630, 710, 706), (706, 710, 550, 546), (547, 551, 631, 627), (627, 631, 711, 707), (707, 711, 551, 547), (548, 549, 629, 628), (628, 629, 709, 708), (708, 709, 549, 548), (551, 548, 628, 631), (631, 628, 708, 711), (711, 708, 548, 551), (549, 550, 630, 629), (629, 630, 710, 709), (709, 710, 550, 549), (550, 551, 631, 630), (630, 631, 711, 710), (710, 711, 551, 550), (553, 552, 632, 633), (633, 632, 712, 713), (713, 712, 552, 553), (552, 555, 635, 632), (632, 635, 715, 712), (712, 715, 555, 552), (556, 552, 632, 636), (636, 632, 712, 716), (716, 712, 552, 556), (554, 553, 633, 634), (634, 633, 713, 714), (714, 713, 553, 554), (553, 557, 637, 633), (633, 637, 717, 713), (713, 717, 557, 553), (555, 554, 634, 635), (635, 634, 714, 715), (715, 714, 554, 555), (554, 558, 638, 634), (634, 638, 718, 714), (714, 718, 558, 554), (555, 559, 639, 635), (635, 639, 719, 715), (715, 719, 559, 555), (556, 557, 637, 636), (636, 637, 717, 716), (716, 717, 557, 556), (559, 556, 636, 639), (639, 636, 716, 719), (719, 716, 556, 559), (557, 558, 638, 637), (637, 638, 718, 717), (717, 718, 558, 557), (558, 559, 639, 638), (638, 639, 719, 718), (718, 719, 559, 558), (561, 560, 640, 641), (641, 640, 720, 721), (721, 720, 560, 561), (560, 563, 643, 640), (640, 643, 723, 720), (720, 723, 563, 560), (564, 560, 640, 644), (644, 640, 720, 724), (724, 720, 560, 564), (562, 561, 641, 642), (642, 641, 721, 722), (722, 721, 561, 562), (561, 565, 645, 641), (641, 645, 725, 721), (721, 725, 565, 561), (563, 562, 642, 643), (643, 642, 722, 723), (723, 722, 562, 563), (562, 566, 646, 642), (642, 646, 726, 722), (722, 726, 566, 562), (563, 567, 647, 643), (643, 647, 727, 723), (723, 727, 567, 563), (564, 565, 645, 644), (644, 645, 725, 724), (724, 725, 565, 564), (567, 564, 644, 647), (647, 644, 724, 727), (727, 724, 564, 567), (565, 566, 646, 645), (645, 646, 726, 725), (725, 726, 566, 565), (566, 567, 647, 646), (646, 647, 727, 726), (726, 727, 567, 566), (728, 729, 730, 731), (732, 735, 734, 733), (728, 732, 733, 729), (729, 733, 734, 730), (730, 734, 735, 731), (732, 728, 731, 735)])
me_cube.materials.append(mat_brown)
me_cube.use_remesh_preserve_volume = False
me_cube.use_remesh_preserve_attributes = False
me_cube.use_mirror_vertex_groups = False
me_cube.update()
me_cylinder_002 = bpy.data.meshes.new('Cylinder.002')
me_cylinder_002.from_pydata([(0.0, 1.2, -5.0), (0.0, 1.2, -3.0), (0.2341, 1.177, -5.0), (0.2341, 1.177, -3.0), (0.4592, 1.109, -5.0), (0.4592, 1.109, -3.0), (0.6667, 0.9978, -5.0), (0.6667, 0.9978, -3.0), (0.8485, 0.8485, -5.0), (0.8485, 0.8485, -3.0), (0.9978, 0.6667, -5.0), (0.9978, 0.6667, -3.0), (1.109, 0.4592, -5.0), (1.109, 0.4592, -3.0), (1.177, 0.2341, -5.0), (1.177, 0.2341, -3.0), (1.2, 9.06e-08, -5.0), (1.2, 9.06e-08, -3.0), (1.177, -0.2341, -5.0), (1.177, -0.2341, -3.0), (1.109, -0.4592, -5.0), (1.109, -0.4592, -3.0), (0.9978, -0.6667, -5.0), (0.9978, -0.6667, -3.0), (0.8485, -0.8485, -5.0), (0.8485, -0.8485, -3.0), (0.6667, -0.9978, -5.0), (0.6667, -0.9978, -3.0), (0.4592, -1.109, -5.0), (0.4592, -1.109, -3.0), (0.2341, -1.177, -5.0), (0.2341, -1.177, -3.0), (-3.91e-07, -1.2, -5.0), (-3.91e-07, -1.2, -3.0), (-0.2341, -1.177, -5.0), (-0.2341, -1.177, -3.0), (-0.4592, -1.109, -5.0), (-0.4592, -1.109, -3.0), (-0.6667, -0.9978, -5.0), (-0.6667, -0.9978, -3.0), (-0.8485, -0.8485, -5.0), (-0.8485, -0.8485, -3.0), (-0.9978, -0.6667, -5.0), (-0.9978, -0.6667, -3.0), (-1.109, -0.4592, -5.0), (-1.109, -0.4592, -3.0), (-1.177, -0.2341, -5.0), (-1.177, -0.2341, -3.0), (-1.2, 1.159e-06, -5.0), (-1.2, 1.159e-06, -3.0), (-1.177, 0.2341, -5.0), (-1.177, 0.2341, -3.0), (-1.109, 0.4592, -5.0), (-1.109, 0.4592, -3.0), (-0.9978, 0.6667, -5.0), (-0.9978, 0.6667, -3.0), (-0.8485, 0.8485, -5.0), (-0.8485, 0.8485, -3.0), (-0.6667, 0.9978, -5.0), (-0.6667, 0.9978, -3.0), (-0.4592, 1.109, -5.0), (-0.4592, 1.109, -3.0), (-0.2341, 1.177, -5.0), (-0.2341, 1.177, -3.0), (0.0, 1.1, -3.0), (0.0, 1.1, -1.0), (0.2146, 1.079, -3.0), (0.2146, 1.079, -1.0), (0.421, 1.016, -3.0), (0.421, 1.016, -1.0), (0.6111, 0.9146, -3.0), (0.6111, 0.9146, -1.0), (0.7778, 0.7778, -3.0), (0.7778, 0.7778, -1.0), (0.9146, 0.6111, -3.0), (0.9146, 0.6111, -1.0), (1.016, 0.421, -3.0), (1.016, 0.421, -1.0), (1.079, 0.2146, -3.0), (1.079, 0.2146, -1.0), (1.1, 8.305e-08, -3.0), (1.1, 8.305e-08, -1.0), (1.079, -0.2146, -3.0), (1.079, -0.2146, -1.0), (1.016, -0.421, -3.0), (1.016, -0.421, -1.0), (0.9146, -0.6111, -3.0), (0.9146, -0.6111, -1.0), (0.7778, -0.7778, -3.0), (0.7778, -0.7778, -1.0), (0.6111, -0.9146, -3.0), (0.6111, -0.9146, -1.0), (0.421, -1.016, -3.0), (0.421, -1.016, -1.0), (0.2146, -1.079, -3.0), (0.2146, -1.079, -1.0), (-3.584e-07, -1.1, -3.0), (-3.584e-07, -1.1, -1.0), (-0.2146, -1.079, -3.0), (-0.2146, -1.079, -1.0), (-0.421, -1.016, -3.0), (-0.421, -1.016, -1.0), (-0.6111, -0.9146, -3.0), (-0.6111, -0.9146, -1.0), (-0.7778, -0.7778, -3.0), (-0.7778, -0.7778, -1.0), (-0.9146, -0.6111, -3.0), (-0.9146, -0.6111, -1.0), (-1.016, -0.421, -3.0), (-1.016, -0.421, -1.0), (-1.079, -0.2146, -3.0), (-1.079, -0.2146, -1.0), (-1.1, 1.062e-06, -3.0), (-1.1, 1.062e-06, -1.0), (-1.079, 0.2146, -3.0), (-1.079, 0.2146, -1.0), (-1.016, 0.421, -3.0), (-1.016, 0.421, -1.0), (-0.9146, 0.6111, -3.0), (-0.9146, 0.6111, -1.0), (-0.7778, 0.7778, -3.0), (-0.7778, 0.7778, -1.0), (-0.6111, 0.9146, -3.0), (-0.6111, 0.9146, -1.0), (-0.421, 1.016, -3.0), (-0.421, 1.016, -1.0), (-0.2146, 1.079, -3.0), (-0.2146, 1.079, -1.0), (0.0, 1.0, -1.0), (0.0, 1.0, 1.0), (0.1951, 0.9808, -1.0), (0.1951, 0.9808, 1.0), (0.3827, 0.9239, -1.0), (0.3827, 0.9239, 1.0), (0.5556, 0.8315, -1.0), (0.5556, 0.8315, 1.0), (0.7071, 0.7071, -1.0), (0.7071, 0.7071, 1.0), (0.8315, 0.5556, -1.0), (0.8315, 0.5556, 1.0), (0.9239, 0.3827, -1.0), (0.9239, 0.3827, 1.0), (0.9808, 0.1951, -1.0), (0.9808, 0.1951, 1.0), (1.0, 7.55e-08, -1.0), (1.0, 7.55e-08, 1.0), (0.9808, -0.1951, -1.0), (0.9808, -0.1951, 1.0), (0.9239, -0.3827, -1.0), (0.9239, -0.3827, 1.0), (0.8315, -0.5556, -1.0), (0.8315, -0.5556, 1.0), (0.7071, -0.7071, -1.0), (0.7071, -0.7071, 1.0), (0.5556, -0.8315, -1.0), (0.5556, -0.8315, 1.0), (0.3827, -0.9239, -1.0), (0.3827, -0.9239, 1.0), (0.1951, -0.9808, -1.0), (0.1951, -0.9808, 1.0), (-3.258e-07, -1.0, -1.0), (-3.258e-07, -1.0, 1.0), (-0.1951, -0.9808, -1.0), (-0.1951, -0.9808, 1.0), (-0.3827, -0.9239, -1.0), (-0.3827, -0.9239, 1.0), (-0.5556, -0.8315, -1.0), (-0.5556, -0.8315, 1.0), (-0.7071, -0.7071, -1.0), (-0.7071, -0.7071, 1.0), (-0.8315, -0.5556, -1.0), (-0.8315, -0.5556, 1.0), (-0.9239, -0.3827, -1.0), (-0.9239, -0.3827, 1.0), (-0.9808, -0.1951, -1.0), (-0.9808, -0.1951, 1.0), (-1.0, 9.656e-07, -1.0), (-1.0, 9.656e-07, 1.0), (-0.9808, 0.1951, -1.0), (-0.9808, 0.1951, 1.0), (-0.9239, 0.3827, -1.0), (-0.9239, 0.3827, 1.0), (-0.8315, 0.5556, -1.0), (-0.8315, 0.5556, 1.0), (-0.7071, 0.7071, -1.0), (-0.7071, 0.7071, 1.0), (-0.5556, 0.8315, -1.0), (-0.5556, 0.8315, 1.0), (-0.3827, 0.9239, -1.0), (-0.3827, 0.9239, 1.0), (-0.1951, 0.9808, -1.0), (-0.1951, 0.9808, 1.0)], [], [(0, 1, 3, 2), (2, 3, 5, 4), (4, 5, 7, 6), (6, 7, 9, 8), (8, 9, 11, 10), (10, 11, 13, 12), (12, 13, 15, 14), (14, 15, 17, 16), (16, 17, 19, 18), (18, 19, 21, 20), (20, 21, 23, 22), (22, 23, 25, 24), (24, 25, 27, 26), (26, 27, 29, 28), (28, 29, 31, 30), (30, 31, 33, 32), (32, 33, 35, 34), (34, 35, 37, 36), (36, 37, 39, 38), (38, 39, 41, 40), (40, 41, 43, 42), (42, 43, 45, 44), (44, 45, 47, 46), (46, 47, 49, 48), (48, 49, 51, 50), (50, 51, 53, 52), (52, 53, 55, 54), (54, 55, 57, 56), (56, 57, 59, 58), (58, 59, 61, 60), (3, 1, 63, 61, 59, 57, 55, 53, 51, 49, 47, 45, 43, 41, 39, 37, 35, 33, 31, 29, 27, 25, 23, 21, 19, 17, 15, 13, 11, 9, 7, 5), (62, 63, 1, 0), (60, 61, 63, 62), (0, 2, 4, 6, 8, 10, 12, 14, 16, 18, 20, 22, 24, 26, 28, 30, 32, 34, 36, 38, 40, 42, 44, 46, 48, 50, 52, 54, 56, 58, 60, 62), (64, 65, 67, 66), (66, 67, 69, 68), (68, 69, 71, 70), (70, 71, 73, 72), (72, 73, 75, 74), (74, 75, 77, 76), (76, 77, 79, 78), (78, 79, 81, 80), (80, 81, 83, 82), (82, 83, 85, 84), (84, 85, 87, 86), (86, 87, 89, 88), (88, 89, 91, 90), (90, 91, 93, 92), (92, 93, 95, 94), (94, 95, 97, 96), (96, 97, 99, 98), (98, 99, 101, 100), (100, 101, 103, 102), (102, 103, 105, 104), (104, 105, 107, 106), (106, 107, 109, 108), (108, 109, 111, 110), (110, 111, 113, 112), (112, 113, 115, 114), (114, 115, 117, 116), (116, 117, 119, 118), (118, 119, 121, 120), (120, 121, 123, 122), (122, 123, 125, 124), (67, 65, 127, 125, 123, 121, 119, 117, 115, 113, 111, 109, 107, 105, 103, 101, 99, 97, 95, 93, 91, 89, 87, 85, 83, 81, 79, 77, 75, 73, 71, 69), (126, 127, 65, 64), (124, 125, 127, 126), (64, 66, 68, 70, 72, 74, 76, 78, 80, 82, 84, 86, 88, 90, 92, 94, 96, 98, 100, 102, 104, 106, 108, 110, 112, 114, 116, 118, 120, 122, 124, 126), (128, 129, 131, 130), (130, 131, 133, 132), (132, 133, 135, 134), (134, 135, 137, 136), (136, 137, 139, 138), (138, 139, 141, 140), (140, 141, 143, 142), (142, 143, 145, 144), (144, 145, 147, 146), (146, 147, 149, 148), (148, 149, 151, 150), (150, 151, 153, 152), (152, 153, 155, 154), (154, 155, 157, 156), (156, 157, 159, 158), (158, 159, 161, 160), (160, 161, 163, 162), (162, 163, 165, 164), (164, 165, 167, 166), (166, 167, 169, 168), (168, 169, 171, 170), (170, 171, 173, 172), (172, 173, 175, 174), (174, 175, 177, 176), (176, 177, 179, 178), (178, 179, 181, 180), (180, 181, 183, 182), (182, 183, 185, 184), (184, 185, 187, 186), (186, 187, 189, 188), (131, 129, 191, 189, 187, 185, 183, 181, 179, 177, 175, 173, 171, 169, 167, 165, 163, 161, 159, 157, 155, 153, 151, 149, 147, 145, 143, 141, 139, 137, 135, 133), (190, 191, 129, 128), (188, 189, 191, 190), (128, 130, 132, 134, 136, 138, 140, 142, 144, 146, 148, 150, 152, 154, 156, 158, 160, 162, 164, 166, 168, 170, 172, 174, 176, 178, 180, 182, 184, 186, 188, 190)])
me_cylinder_002.materials.append(mat_light_brown)
me_cylinder_002.use_remesh_preserve_volume = False
me_cylinder_002.use_remesh_preserve_attributes = False
me_cylinder_002.use_mirror_vertex_groups = False
me_cylinder_002.update()

# ---- curves / text
cu_beziercircle = bpy.data.curves.new('BezierCircle', 'CURVE')
cu_beziercircle.dimensions = '3D'
_sp = cu_beziercircle.splines.new('BEZIER'); _sp.bezier_points.add(3)
_sp.bezier_points.foreach_set('co', [-1.0, 0.0, 0.0, 0.0, 1.0, 0.0, 1.0, 0.0, 0.0, 0.0, -1.0, 0.0])
_sp.bezier_points.foreach_set('handle_left', [-1.0, -0.5521, 0.0, -0.5521, 1.0, 0.0, 1.0, 0.5521, 0.0, 0.5521, -1.0, 0.0])
_sp.bezier_points.foreach_set('handle_right', [-1.0, 0.5521, 0.0, 0.5521, 1.0, 0.0, 1.0, -0.5521, 0.0, -0.5521, -1.0, 0.0])
for _p, _l, _r in zip(_sp.bezier_points, ['AUTO', 'AUTO', 'AUTO', 'AUTO'], ['AUTO', 'AUTO', 'AUTO', 'AUTO']): _p.handle_left_type = _l; _p.handle_right_type = _r
_sp.order_u = 0
_sp.order_v = 0
_sp.use_cyclic_u = True
cu_beziercircle.use_path = True
cu_beziercircle.use_path_clamp = True
cu_beziercircle.bevel_resolution = 0
cu_beziercircle.fill_mode = 'HALF'

# ---- objects
ob_hemi = bpy.data.objects.new('Hemi', light_hemi)
ob_beziercircle = bpy.data.objects.new('BezierCircle', cu_beziercircle)
ob_roundcolumn = bpy.data.objects.new('RoundColumn', me_cube)
ob_camera = bpy.data.objects.new('Camera', cam_camera)
ob_cylinder_002 = bpy.data.objects.new('Cylinder.002', me_cylinder_002)

# ---- transforms, parenting, visibility, modifiers, constraints
ob_hemi.location = (0.0, 0.0, 0.0)
ob_hemi.lineart.crease_threshold = 0.0
ob_beziercircle.location = (0.0, 0.0, 0.0)
ob_beziercircle.scale = (4.0, 4.0, 1.0)
ob_beziercircle.lineart.crease_threshold = 0.0
ob_roundcolumn.location = (0.0, 0.0, 1.0)
ob_roundcolumn.scale = (0.2, 0.2, 0.125)
ob_roundcolumn.lock_rotations_4d = False
ob_roundcolumn.empty_display_type = 'ARROWS'
ob_roundcolumn.lineart.crease_threshold = 0.0
_m = ob_roundcolumn.modifiers.new('Array', 'ARRAY')
_m.count = 17
_m.constant_offset_displace = (0.0, 0.0, 0.0)
_m.relative_offset_displace = (1.85, 0.0, 0.0)
_m = ob_roundcolumn.modifiers.new('Curve', 'CURVE')
_m.object = ob_beziercircle
ob_camera.location = (11.0, -11.0, 8.0)
ob_camera.rotation_euler = (1.109, 0.01082, 0.8149)
ob_camera.lock_rotations_4d = False
ob_camera.empty_display_type = 'ARROWS'
ob_camera.color = (0.0, 0.0, 0.0, 0.0)
ob_camera.display_type = 'WIRE'
ob_camera.lineart.crease_threshold = 0.0
ob_cylinder_002.location = (0.0, 0.0, 0.4)
ob_cylinder_002.scale = (5.0, 5.0, 0.1)
ob_cylinder_002.lineart.crease_threshold = 0.0

# ---- collection membership
col_collection_1.objects.link(ob_hemi)
col_collection_1.objects.link(ob_beziercircle)
col_collection_1.objects.link(ob_roundcolumn)
col_collection_1.objects.link(ob_camera)
col_collection_1.objects.link(ob_cylinder_002)

# ---- scene / render settings (as saved in the file)
scene.camera = ob_camera
scene.frame_start = 1; scene.frame_end = 250; scene.frame_set(1)
scene.render.engine = 'BLENDER_EEVEE_NEXT'
scene.render.resolution_percentage = 50
scene.render.dither_intensity = 0.0
scene.cycles.use_denoising = False
scene.cycles.samples = 10
scene.cycles.sampling_pattern = 'TABULATED_SOBOL'
scene.cycles.light_sampling_threshold = 0.0
scene.cycles.use_adaptive_sampling = False
scene.cycles.use_light_tree = False
scene.cycles.blur_glossy = 0.0
scene.cycles.pixel_filter_type = 'GAUSSIAN'
scene.cycles.sample_clamp_indirect = 0.0
scene.view_settings.view_transform = 'Standard'
bpy.context.view_layer.update()
